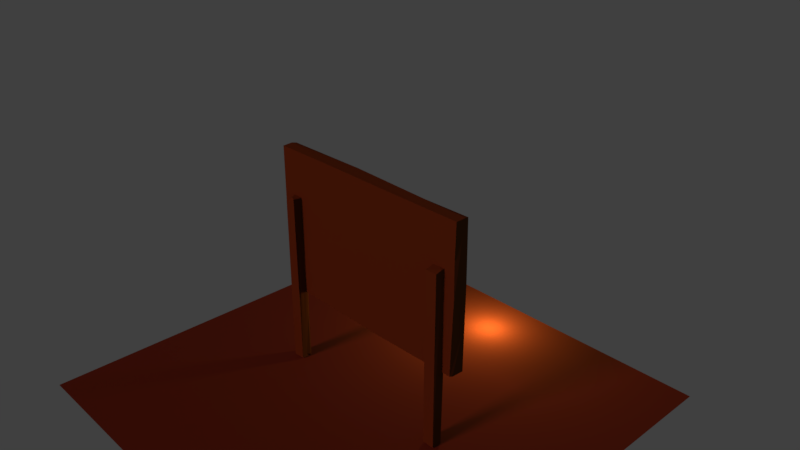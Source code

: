 # Source: sign-bake.blend  (saved by Blender 2.78.0; exported with 4.5.12 LTS)
import bpy
from mathutils import Matrix  # noqa: F401  (used for matrix-valued properties, if any)

bpy.ops.wm.read_factory_settings(use_empty=True)
scene = bpy.context.scene
scene.name = 'Scene'

# ---- collections
col_collection_1 = bpy.data.collections.new('Collection 1'); scene.collection.children.link(col_collection_1)

# ---- images (referenced by path relative to the original .blend; pixels are not part of the script)
import os
ASSET_DIR = os.environ.get("B2B_ASSET_DIR", "")  # directory of the original .blend (textures are referenced by path, not embedded)
HERE = os.path.dirname(os.path.abspath(__file__))  # packed textures are extracted next to this script under _unpacked/

def load_image(name, relpath, width, height, colorspace="sRGB"):
    """Load a texture the original file referenced (path relative to the .blend, or extracted next to this script)."""
    p = next((c for c in (os.path.join(HERE, relpath), os.path.join(ASSET_DIR, relpath)) if relpath and os.path.exists(c)), "")
    if p:
        img = bpy.data.images.load(p, check_existing=True)
        img.name = name
    else:  # same state as the original file: an image datablock whose file is absent (Cycles renders it pink)
        img = bpy.data.images.new(name, width, height)
        img.source = "FILE"
        img.filepath = "//" + (relpath or name)
    img.colorspace_settings.name = colorspace
    return img
img_untitled = load_image('Untitled', 'sign.png', 1024, 1024, 'sRGB')

# ---- materials (node trees are filled in below, after node groups)
mat_material = bpy.data.materials.new('Material')
mat_material.alpha_threshold = 0.0
mat_material.roughness = 0.5
mat_material.line_color = (0.0, 0.0, 0.0, 1.0)
mat_material_002 = bpy.data.materials.new('Material.002')
mat_material_002.alpha_threshold = 0.0
mat_material_002.roughness = 0.5
mat_material_003 = bpy.data.materials.new('Material.003')
mat_material_003.alpha_threshold = 0.0
mat_material_003.roughness = 0.5
mat_material_001 = bpy.data.materials.new('Material.001')
mat_material_001.alpha_threshold = 0.0
mat_material_001.roughness = 0.5

# ---- material node trees
mat_material.use_nodes = True; mat_material.node_tree.nodes.clear()
_N = mat_material.node_tree.nodes; _L = mat_material.node_tree.links
n0 = _N.new('ShaderNodeOutputMaterial'); n0.name = 'Material Output'; n0.location = (300, 300)
n1 = _N.new('ShaderNodeBsdfDiffuse'); n1.name = 'Diffuse BSDF'; n1.location = (10, 300)
n1.inputs[0].default_value = (0.1356, 0.04971, 0.0137, 1.0)
n2 = _N.new('ShaderNodeTexImage'); n2.name = 'Image Texture'; n2.location = (73, 91)
n2.width = 140
n2.image = img_untitled
_L.new(n1.outputs[0], n0.inputs[0])
n0.is_active_output = True
mat_material_002.use_nodes = True; mat_material_002.node_tree.nodes.clear()
_N = mat_material_002.node_tree.nodes; _L = mat_material_002.node_tree.links
n0 = _N.new('ShaderNodeOutputMaterial'); n0.name = 'Material Output'; n0.location = (300, 300)
n1 = _N.new('ShaderNodeBsdfDiffuse'); n1.name = 'Diffuse BSDF'; n1.location = (10, 300)
n1.inputs[0].default_value = (0.03522, 0.03522, 0.03522, 1.0)
n2 = _N.new('ShaderNodeTexImage'); n2.name = 'Image Texture'; n2.location = (41, 89)
n2.width = 140
n2.image = img_untitled
_L.new(n1.outputs[0], n0.inputs[0])
n0.is_active_output = True
mat_material_003.use_nodes = True; mat_material_003.node_tree.nodes.clear()
_N = mat_material_003.node_tree.nodes; _L = mat_material_003.node_tree.links
n0 = _N.new('ShaderNodeOutputMaterial'); n0.name = 'Material Output'; n0.location = (300, 300)
n1 = _N.new('ShaderNodeEmission'); n1.name = 'Emission'; n1.location = (10, 300)
n1.inputs[0].default_value = (0.8, 0.8, 0.8, 1.0)
_L.new(n1.outputs[0], n0.inputs[0])
n0.is_active_output = True
mat_material_001.use_nodes = True; mat_material_001.node_tree.nodes.clear()
_N = mat_material_001.node_tree.nodes; _L = mat_material_001.node_tree.links
n0 = _N.new('ShaderNodeOutputMaterial'); n0.name = 'Material Output'; n0.location = (300, 300)
n1 = _N.new('ShaderNodeBsdfDiffuse'); n1.name = 'Diffuse BSDF'; n1.location = (10, 300)
n1.inputs[0].default_value = (0.1473, 0.03875, 0.01891, 1.0)
_L.new(n1.outputs[0], n0.inputs[0])
n0.is_active_output = True

# ---- world
world_world = bpy.data.worlds.new('World'); scene.world = world_world
world_world.color = (0.05088, 0.05088, 0.05088)
world_world.use_sun_shadow = False
world_world.sun_shadow_jitter_overblur = 0.0
world_world.cycles.sampling_method = 'MANUAL'

# ---- cameras
cam_camera = bpy.data.cameras.new('Camera')
cam_camera.clip_end = 100.0
cam_camera.lens = 35.0
cam_camera.sensor_width = 32.0
cam_camera.sensor_height = 18.0
cam_camera.ortho_scale = 7.314
cam_camera.dof.focus_distance = 0.0

# ---- lights
light_point = bpy.data.lights.new('Point', 'POINT')
light_point.color = (0.553, 0.3143, 0.08287)
light_point.transmission_factor = 0.0
light_point.energy = 86.7
light_point.shadow_buffer_clip_start = 0.5
light_point.shadow_soft_size = 0.1
light_point.shadow_maximum_resolution = 0.006
light_point.use_absolute_resolution = True
light_lamp = bpy.data.lights.new('Lamp', 'SUN')
light_lamp.color = (1.0, 0.2718, 0.2454)
light_lamp.transmission_factor = 0.0
light_lamp.cutoff_distance = 30.0
light_lamp.angle = 0.1993
light_lamp.energy = 1.0
light_lamp.shadow_buffer_clip_start = 1.001
light_lamp.shadow_soft_size = 0.1
light_lamp.shadow_cascade_max_distance = 1000.0

# ---- meshes
me_group12742 = bpy.data.meshes.new('Group12742')
me_group12742.from_pydata([(1.432, -0.5512, -0.1705), (1.434, 0.407, -0.05909), (1.433, -2.165, -0.05707), (-1.255, 0.3722, -0.2334), (-1.254, 0.407, -0.05605), (-1.256, -2.157, -0.2346), (1.594, -1.07, 0.1008), (1.599, -0.6415, 0.004391), (1.603, 0.109, 0.07569), (-1.604, 1.069, -0.1095), (0.9337, -0.1741, -0.1027), (-0.9703, 0.3762, -0.1094), (1.256, -0.7344, -0.1951), (1.263, -2.15, -0.225), (1.262, -2.109, -0.1528), (-1.433, -2.162, -0.09433), (-1.433, -2.16, -0.2346), (1.439, 0.9087, 0.04754), (-0.003132, -0.9024, 0.04963), (1.44, -0.9028, 0.1048), (-1.563, -1.045, -0.1046), (-0.2565, -1.069, -0.1095), (-0.7468, 0.8864, 0.04824), (-0.2468, 1.069, -0.1099), (0.6441, 1.07, -0.1052), (1.604, -0.1897, -0.1017), (-1.603, 1.069, 0.0363), (-1.601, 0.03463, -0.1091), (-1.603, -0.4882, 0.053), (-1.585, -1.058, 0.1036), (-1.574, -1.06, -0.06368), (0.3078, 1.069, 0.1039), (-1.587, 0.5511, -0.1022), (1.575, 1.058, 0.1021), (1.438, 0.9045, 0.1054), (-0.4207, 1.041, 0.09422), (-1.592, 0.1863, 0.1073), (-1.446, -0.9043, 0.1055), (1.542, -0.9605, 0.1044), (1.59, -0.04736, 0.1022), (-1.597, 1.058, 0.0895), (-1.433, 0.9007, 0.0956), (1.594, 1.064, -0.1033), (1.589, 0.5274, 0.0965), (1.601, 1.068, 0.04036), (1.426, 0.3469, -0.2275), (1.258, 0.4068, -0.1415), (1.256, 0.4072, -0.05703), (1.434, -2.162, -0.2334), (1.278, -2.177, -0.09188), (1.416, 0.3137, -0.2331), (1.348, 0.4055, -0.1871), (1.257, 0.4154, -0.2344), (-1.437, 0.8976, 0.03889), (1.291, -2.167, -0.051), (1.292, -1.409, -0.05026), (-0.2426, -0.3326, -0.1026), (0.9871, -1.069, -0.1015), (1.584, -1.072, -0.05459), (1.266, -1.422, -0.08625), (1.601, -1.07, -0.1092), (1.252, -2.139, -0.09207), (1.267, -0.4701, -0.1961), (-1.433, 0.4027, -0.1544), (-1.433, 0.4073, -0.05769), (-1.262, -1.469, -0.07287), (-1.341, -2.162, -0.05774), (-1.255, -2.162, -0.0577), (-1.43, 0.3766, -0.2355), (-1.426, -0.9295, -0.2316)], [], [(0, 1, 2), (3, 4, 5), (6, 7, 8), (9, 10, 11), (12, 13, 14), (5, 15, 16), (17, 18, 19), (6, 20, 21), (17, 22, 18), (23, 24, 25), (26, 27, 28), (6, 29, 30), (31, 9, 26), (26, 9, 32), (19, 33, 34), (35, 34, 31), (36, 29, 37), (19, 37, 29), (19, 38, 39), (19, 29, 38), (40, 28, 36), (34, 40, 41), (36, 28, 29), (28, 30, 29), (23, 31, 24), (8, 25, 42), (19, 43, 33), (8, 42, 44), (45, 1, 0), (1, 46, 47), (44, 24, 31), (34, 33, 31), (13, 48, 49), (13, 50, 48), (45, 51, 1), (52, 50, 13), (23, 25, 10), (7, 25, 8), (37, 18, 53), (18, 37, 19), (31, 23, 9), (9, 23, 10), (2, 49, 48), (1, 54, 2), (40, 26, 28), (31, 26, 35), (1, 47, 55), (46, 14, 47), (56, 57, 21), (58, 6, 21), (49, 2, 54), (55, 47, 59), (58, 21, 57), (58, 60, 25), (35, 40, 34), (35, 26, 40), (1, 55, 54), (49, 54, 55), (13, 49, 14), (49, 55, 61), (28, 27, 20), (27, 21, 20), (1, 51, 46), (52, 13, 62), (43, 44, 33), (33, 44, 31), (63, 64, 4), (5, 4, 65), (58, 57, 60), (10, 25, 60), (46, 52, 62), (62, 13, 12), (57, 10, 60), (56, 10, 57), (46, 62, 12), (14, 46, 12), (47, 14, 59), (49, 61, 14), (4, 64, 66), (64, 63, 15), (26, 32, 27), (11, 10, 56), (5, 67, 15), (4, 66, 65), (55, 59, 61), (59, 14, 61), (50, 52, 51), (51, 52, 46), (64, 15, 66), (15, 67, 66), (65, 67, 5), (67, 65, 66), (6, 8, 38), (6, 38, 29), (15, 63, 16), (68, 5, 69), (50, 51, 45), (50, 45, 48), (41, 17, 34), (34, 17, 19), (3, 63, 4), (68, 3, 5), (6, 58, 7), (58, 25, 7), (0, 2, 48), (0, 48, 45), (3, 68, 63), (68, 69, 63), (9, 11, 32), (32, 11, 27), (41, 22, 17), (37, 53, 41), (43, 8, 44), (38, 8, 39), (41, 36, 37), (41, 40, 36), (39, 8, 43), (19, 39, 43), (22, 53, 18), (53, 22, 41), (28, 20, 30), (6, 30, 20), (69, 5, 16), (16, 63, 69), (27, 56, 21), (27, 11, 56), (24, 42, 25), (44, 42, 24)])
me_group12742.polygons.foreach_set('material_index', [0, 0, 0, 0, 0, 0, 1, 0, 1, 0, 0, 0, 0, 0, 0, 0, 0, 0, 0, 0, 0, 0, 0, 0, 0, 0, 0, 0, 0, 0, 0, 0, 0, 0, 0, 0, 0, 0, 1, 0, 0, 0, 0, 0, 0, 0, 0, 0, 0, 0, 0, 0, 0, 0, 0, 0, 0, 0, 0, 0, 0, 0, 0, 0, 0, 0, 0, 0, 0, 0, 0, 0, 0, 0, 0, 0, 0, 0, 0, 0, 0, 0, 0, 0, 0, 0, 0, 0, 0, 0, 0, 0, 0, 0, 0, 0, 0, 0, 0, 0, 0, 0, 0, 0, 0, 0, 0, 0, 0, 0, 0, 0, 0, 0, 0, 0, 0, 0, 1, 0, 0, 0, 0, 0, 0, 0, 0, 0])
_uv = me_group12742.uv_layers.new(name='UVMap')
_uv.uv.foreach_set('vector', [0.2122, 0.7678, 0.2122, 0.6867, 0.02, 0.7678, 0.2122, 0.8233, 0.2122, 0.7978, 0.02, 0.8233, 0.9089, 0.5456, 0.9344, 0.5456, 0.9344, 0.4644, 0.6867, 0.4344, 0.7678, 0.2422, 0.7678, 0.4344, 0.7122, 0.5756, 0.6867, 0.7678, 0.7122, 0.7678, 0.2422, 0.6567, 0.4344, 0.5756, 0.4344, 0.6567, 0.2122, 0.2422, 0.02, 0.4344, 0.2122, 0.4344, 0.4344, 0.2422, 0.2422, 0.4344, 0.4344, 0.4344, 0.4244, 0.5656, 0.2322, 0.5656, 0.2322, 0.6467, 0.4644, 0.6567, 0.5456, 0.6567, 0.5456, 0.4644, 0.4544, 0.6467, 0.4544, 0.4544, 0.5356, 0.4544, 0.4644, 0.7678, 0.6567, 0.7422, 0.6567, 0.7678, 0.4644, 0.8789, 0.6567, 0.8533, 0.6567, 0.8789, 0.2422, 0.99, 0.2678, 0.99, 0.2678, 0.9644, 0.8233, 0.3533, 0.7978, 0.5456, 0.8233, 0.5456, 0.6867, 0.2122, 0.7678, 0.02, 0.7678, 0.2122, 0.7978, 0.8233, 0.8789, 0.7978, 0.8789, 0.8233, 0.8233, 0.5756, 0.8233, 0.7678, 0.7978, 0.7678, 0.8789, 0.8789, 0.8789, 0.8533, 0.7978, 0.8789, 0.4544, 0.7322, 0.6467, 0.7322, 0.4544, 0.7578, 0.8789, 0.02, 0.7978, 0.1011, 0.8789, 0.1011, 0.8789, 0.5756, 0.8533, 0.7678, 0.8789, 0.7678, 0.8989, 0.5356, 0.8989, 0.4544, 0.9244, 0.4544, 0.8689, 0.8433, 0.7878, 0.8689, 0.7878, 0.8433, 0.9344, 0.5756, 0.9344, 0.6567, 0.9089, 0.6567, 0.1011, 0.9344, 0.1011, 0.9089, 0.02, 0.9344, 0.7878, 0.5356, 0.7878, 0.3433, 0.8133, 0.3433, 0.99, 0.02, 0.9644, 0.1011, 0.99, 0.1011, 0.4344, 0.9344, 0.4344, 0.9089, 0.3533, 0.9344, 0.2122, 0.9644, 0.1867, 0.99, 0.2122, 0.99, 0.8689, 0.7878, 0.7878, 0.7878, 0.7878, 0.8133, 0.9344, 0.2122, 0.9089, 0.2122, 0.9344, 0.02, 0.8233, 0.9344, 0.8233, 0.9089, 0.7978, 0.9344, 0.8433, 0.5656, 0.8433, 0.7578, 0.8689, 0.5656, 0.9644, 0.2678, 0.99, 0.2678, 0.99, 0.2422, 0.8533, 0.3233, 0.8789, 0.3233, 0.8789, 0.1311, 0.6567, 0.02, 0.5756, 0.2122, 0.6567, 0.2122, 0.99, 0.1867, 0.99, 0.2122, 0.9644, 0.2122, 0.01, 0.2322, 0.2022, 0.2322, 0.01, 0.4244, 0.2122, 0.2122, 0.02, 0.2122, 0.2122, 0.02, 0.2122, 0.5756, 0.2122, 0.6567, 0.02, 0.6567, 0.2022, 0.01, 0.01, 0.01, 0.01, 0.2022, 0.7878, 0.8989, 0.8133, 0.8989, 0.7878, 0.9244, 0.8789, 0.3533, 0.8533, 0.5456, 0.8789, 0.5456, 0.7678, 0.7678, 0.7422, 0.7678, 0.7678, 0.5756, 0.4344, 0.6867, 0.2422, 0.7678, 0.4344, 0.7678, 0.7978, 0.3233, 0.8233, 0.3233, 0.8233, 0.1311, 0.4344, 0.8233, 0.2422, 0.8233, 0.4344, 0.7978, 0.4644, 0.4344, 0.5456, 0.2422, 0.5456, 0.4344, 0.4544, 0.8433, 0.4544, 0.8689, 0.6467, 0.8433, 0.98, 0.2322, 0.9544, 0.2578, 0.9544, 0.2322, 0.7878, 0.1211, 0.7878, 0.3133, 0.8133, 0.1211, 0.5756, 0.6567, 0.6567, 0.4644, 0.6567, 0.6567, 0.3233, 0.9089, 0.3233, 0.9344, 0.2422, 0.9344, 0.2322, 0.2322, 0.4244, 0.2322, 0.2322, 0.4244, 0.4644, 0.8233, 0.6567, 0.7978, 0.6567, 0.8233, 0.2422, 0.5456, 0.4344, 0.5456, 0.4344, 0.4644, 0.6567, 0.9089, 0.6567, 0.9344, 0.5756, 0.9344, 0.07556, 0.99, 0.1011, 0.9644, 0.1011, 0.99, 0.5656, 0.9244, 0.6467, 0.8989, 0.5656, 0.8989, 0.7678, 0.8789, 0.6867, 0.8789, 0.7678, 0.7978, 0.6467, 0.4544, 0.5656, 0.6467, 0.5656, 0.4544, 0.8789, 0.9089, 0.8789, 0.9344, 0.8533, 0.9344, 0.5756, 0.4344, 0.6567, 0.2422, 0.6567, 0.4344, 0.1567, 0.9644, 0.1311, 0.99, 0.1567, 0.99, 0.9344, 0.4344, 0.9089, 0.4344, 0.9344, 0.2422, 0.8689, 0.8989, 0.8433, 0.8989, 0.8433, 0.9244, 0.4644, 0.2122, 0.5456, 0.02, 0.5456, 0.2122, 0.9344, 0.7678, 0.9344, 0.6867, 0.9089, 0.7678, 0.6867, 0.5456, 0.7678, 0.5456, 0.7678, 0.4644, 0.2322, 0.8989, 0.2322, 0.9244, 0.3133, 0.8989, 0.7022, 0.5656, 0.6767, 0.7578, 0.6767, 0.5656, 0.6767, 0.4544, 0.6767, 0.5356, 0.7578, 0.4544, 0.02, 0.5456, 0.2122, 0.5456, 0.2122, 0.4644, 0.09111, 0.8989, 0.01, 0.8989, 0.01, 0.9244, 0.5656, 0.4244, 0.6467, 0.2322, 0.5656, 0.2322, 0.4244, 0.4544, 0.2322, 0.5356, 0.2322, 0.4544, 0.9089, 0.9344, 0.9344, 0.9344, 0.9344, 0.9089, 0.8433, 0.1211, 0.8689, 0.1211, 0.8433, 0.3133, 0.2122, 0.8533, 0.2122, 0.8789, 0.02, 0.8789, 0.6767, 0.8689, 0.6767, 0.7878, 0.7578, 0.7878, 0.2322, 0.7578, 0.4244, 0.6767, 0.2322, 0.6767, 0.9644, 0.1567, 0.99, 0.1567, 0.99, 0.1311, 0.4544, 0.2022, 0.5356, 0.01, 0.4544, 0.01, 0.9089, 0.8789, 0.9344, 0.8789, 0.9344, 0.7978, 0.6867, 0.9344, 0.7678, 0.9344, 0.7678, 0.9089, 0.04556, 0.9644, 0.02, 0.99, 0.04556, 0.99, 0.8989, 0.9244, 0.9244, 0.8989, 0.8989, 0.8989, 0.2022, 0.8433, 0.01, 0.8433, 0.01, 0.8689, 0.01, 0.98, 0.03556, 0.9544, 0.01, 0.9544, 0.4644, 0.9344, 0.5456, 0.9344, 0.5456, 0.9089, 0.8989, 0.7878, 0.8989, 0.8689, 0.9244, 0.7878, 0.4544, 0.8133, 0.6467, 0.7878, 0.4544, 0.7878, 0.4344, 0.8533, 0.4344, 0.8789, 0.2422, 0.8789, 0.8689, 0.3433, 0.8433, 0.5356, 0.8433, 0.3433, 0.4344, 0.02, 0.2422, 0.2122, 0.4344, 0.2122, 0.09111, 0.9544, 0.06556, 0.98, 0.06556, 0.9544, 0.2322, 0.7878, 0.2322, 0.8133, 0.4244, 0.7878, 0.7878, 0.7578, 0.8133, 0.5656, 0.7878, 0.5656, 0.6567, 0.7122, 0.6567, 0.6867, 0.4644, 0.7122, 0.9544, 0.1211, 0.9544, 0.1467, 0.98, 0.1211, 0.01, 0.8133, 0.01, 0.7878, 0.2022, 0.7878, 0.1467, 0.9544, 0.1211, 0.9544, 0.1211, 0.98, 0.98, 0.1767, 0.9544, 0.2022, 0.9544, 0.1767, 0.7322, 0.7578, 0.7578, 0.5656, 0.7322, 0.5656, 0.01, 0.6767, 0.2022, 0.6767, 0.01, 0.7578, 0.1767, 0.98, 0.1767, 0.9544, 0.2022, 0.9544, 0.8989, 0.2322, 0.8989, 0.4244, 0.9244, 0.2322, 0.2122, 0.9089, 0.1311, 0.9344, 0.2122, 0.9344, 0.1211, 0.8989, 0.2022, 0.8989, 0.1211, 0.9244, 0.7578, 0.2322, 0.6767, 0.2322, 0.6767, 0.4244, 0.6467, 0.6767, 0.4544, 0.6767, 0.4544, 0.7022, 0.8989, 0.5656, 0.9244, 0.5656, 0.8989, 0.6467, 0.4244, 0.8989, 0.3433, 0.9244, 0.3433, 0.8989, 0.7578, 0.01, 0.6767, 0.01, 0.6767, 0.2022, 0.4544, 0.8989, 0.4544, 0.9244, 0.5356, 0.8989, 0.2578, 0.9544, 0.2322, 0.9544, 0.2322, 0.98, 0.7878, 0.09111, 0.7878, 0.01, 0.8689, 0.01, 0.5656, 0.01, 0.6467, 0.01, 0.5656, 0.2022, 0.6767, 0.9244, 0.7578, 0.8989, 0.6767, 0.8989, 0.8989, 0.7578, 0.8989, 0.6767, 0.9244, 0.6767, 0.4244, 0.8433, 0.2322, 0.8689, 0.2322, 0.8433, 0.8989, 0.2022, 0.9244, 0.01, 0.8989, 0.01, 0.4244, 0.01, 0.2322, 0.2022, 0.2322, 0.01, 0.2022, 0.5656, 0.01, 0.5656, 0.01, 0.6467, 0.5356, 0.2322, 0.4544, 0.2322, 0.4544, 0.4244, 0.01, 0.5356, 0.01, 0.4544, 0.2022, 0.4544, 0.98, 0.01, 0.9544, 0.01, 0.9544, 0.09111])
me_group12742.materials.append(mat_material)
me_group12742.materials.append(mat_material_002)
me_group12742.use_remesh_preserve_volume = False
me_group12742.use_remesh_preserve_attributes = False
me_group12742.use_mirror_vertex_groups = False
me_group12742.update()
me_plane = bpy.data.meshes.new('Plane')
me_plane.from_pydata([(-1.0, -1.0, 0.0), (1.0, -1.0, 0.0), (-1.0, 1.0, 0.0), (1.0, 1.0, 0.0)], [], [(0, 1, 3, 2)])
me_plane.materials.append(mat_material_001)
me_plane.use_remesh_preserve_volume = False
me_plane.use_remesh_preserve_attributes = False
me_plane.use_mirror_vertex_groups = False
me_plane.update()

# ---- curves / text
txt_text = bpy.data.curves.new('Text', 'FONT')
txt_text.dimensions = '2D'
txt_text.body = 'Your house, containing\neverything you own,\ncatches fire. After saving\nyour loved ones and pets,\nyou have time to safely\nmake a final dash to save\nany one item. What would it be?\nWhy?'
txt_text.materials.append(mat_material_003)
txt_text.use_path_clamp = True
txt_text.bevel_resolution = 0
txt_text.align_x = 'CENTER'
txt_text.align_y = 'CENTER'
txt_text.size = 0.1

# ---- objects
ob_group12742 = bpy.data.objects.new('Group12742', me_group12742)
ob_point_001 = bpy.data.objects.new('Point.001', light_point)
ob_point = bpy.data.objects.new('Point', light_point)
ob_text = bpy.data.objects.new('Text', txt_text)
ob_plane = bpy.data.objects.new('Plane', me_plane)
ob_lamp = bpy.data.objects.new('Lamp', light_lamp)
ob_camera = bpy.data.objects.new('Camera', cam_camera)

# ---- transforms, parenting, visibility, modifiers, constraints
ob_group12742.location = (0.0, 0.0, 0.0)
ob_group12742.rotation_euler = (1.571, -0.0, 3.142)
ob_group12742.lineart.crease_threshold = 0.0
ob_point_001.location = (0.06605, 2.386, -1.807)
ob_point_001.lineart.crease_threshold = 0.0
ob_point.location = (-0.018, 2.389, -1.018)
ob_point.lineart.crease_threshold = 0.0
ob_text.location = (0.0, 0.04468, 0.0)
ob_text.rotation_euler = (1.571, -0.0, 3.142)
ob_text.hide_viewport = True
ob_text.hide_render = True
ob_text.lineart.crease_threshold = 0.0
ob_plane.location = (0.0, 0.0, -2.17)
ob_plane.scale = (3.117, 3.117, 3.117)
ob_plane.lineart.crease_threshold = 0.0
ob_lamp.location = (1.105, -5.941, 5.904)
ob_lamp.rotation_euler = (1.059, -0.1186, -0.0522)
ob_lamp.lock_rotations_4d = False
ob_lamp.empty_display_type = 'ARROWS'
ob_lamp.color = (0.0, 0.0, 0.0, 0.0)
ob_lamp.lineart.crease_threshold = 0.0
ob_camera.location = (7.481, -6.508, 5.344)
ob_camera.rotation_euler = (1.109, 0.0, 0.8149)
ob_camera.lock_rotations_4d = False
ob_camera.empty_display_type = 'ARROWS'
ob_camera.color = (0.0, 0.0, 0.0, 0.0)
ob_camera.display_type = 'WIRE'
ob_camera.lineart.crease_threshold = 0.0

# ---- collection membership
col_collection_1.objects.link(ob_group12742)
col_collection_1.objects.link(ob_point_001)
col_collection_1.objects.link(ob_point)
col_collection_1.objects.link(ob_text)
col_collection_1.objects.link(ob_plane)
col_collection_1.objects.link(ob_lamp)
col_collection_1.objects.link(ob_camera)

# ---- scene / render settings (as saved in the file)
scene.camera = ob_camera
scene.frame_start = 1; scene.frame_end = 250; scene.frame_set(1)
scene.render.engine = 'CYCLES'
scene.render.resolution_percentage = 50
scene.render.dither_intensity = 0.0
scene.cycles.use_denoising = False
scene.cycles.samples = 128
scene.cycles.sampling_pattern = 'TABULATED_SOBOL'
scene.cycles.light_sampling_threshold = 0.0
scene.cycles.use_adaptive_sampling = False
scene.cycles.use_light_tree = False
scene.cycles.blur_glossy = 0.0
scene.cycles.sample_clamp_indirect = 0.0
scene.view_settings.view_transform = 'Standard'
bpy.context.view_layer.update()
